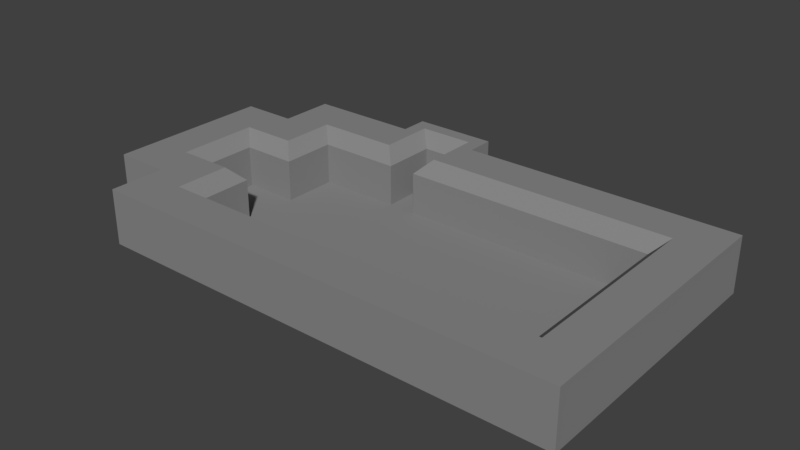 # Source: World1_2.blend  (saved by Blender 2.78.0; exported with 4.5.12 LTS)
import bpy
from mathutils import Matrix  # noqa: F401  (used for matrix-valued properties, if any)

bpy.ops.wm.read_factory_settings(use_empty=True)
scene = bpy.context.scene
scene.name = 'Scene'

# ---- collections
col_collection_1 = bpy.data.collections.new('Collection 1'); scene.collection.children.link(col_collection_1)

# ---- materials (node trees are filled in below, after node groups)
mat_material = bpy.data.materials.new('Material')
mat_material.alpha_threshold = 0.0
mat_material.use_transparent_shadow = False
mat_material.diffuse_color = (0.8, 0.0, 0.0, 1.0)
mat_material.roughness = 0.5
mat_material_001 = bpy.data.materials.new('Material.001')
mat_material_001.alpha_threshold = 0.0
mat_material_001.use_transparent_shadow = False
mat_material_001.diffuse_color = (0.2529, 0.2529, 0.2529, 1.0)
mat_material_001.roughness = 0.5

# ---- material node trees

# ---- world
world_world = bpy.data.worlds.new('World'); scene.world = world_world
world_world.color = (0.05088, 0.05088, 0.05088)
world_world.use_sun_shadow = False
world_world.sun_shadow_jitter_overblur = 0.0
world_world.cycles.sampling_method = 'MANUAL'

# ---- meshes
me_cube_005 = bpy.data.meshes.new('Cube.005')
me_cube_005.from_pydata([(-1.0, -1.0, 0.0), (-1.0, 1.0, 0.0), (8.0, -1.0, 0.0), (3.0, 1.0, 0.0), (3.0, 1.0, 2.0), (10.0, -1.0, 0.0), (10.0, 1.0, 0.0), (10.0, -1.0, 2.0), (10.0, 1.0, 2.0), (8.0, -7.0, 0.0), (10.0, -7.0, 0.0), (10.0, -7.0, 2.0), (3.0, -9.0, 0.0), (3.0, -9.0, 2.0), (10.0, -9.0, 0.0), (10.0, -9.0, 2.0), (-5.0, -7.0, 0.0), (-5.0, -9.0, 0.0), (-5.0, -9.0, 2.0), (-7.0, -7.0, 0.0), (-7.0, -7.0, 2.0), (-7.0, -9.0, 0.0), (-7.0, -9.0, 2.0), (-5.0, -5.0, 0.0), (-7.0, -5.0, 0.0), (-9.0, -7.0, 0.0), (-9.0, -7.0, 2.0), (-9.0, -5.0, 0.0), (-9.0, -5.0, 2.0), (-7.0, -3.0, 0.0), (-9.0, -3.0, 0.0), (-9.0, -3.0, 2.0), (-7.0, -1.0, 0.0), (-7.0, -1.0, 2.0), (-9.0, -1.0, 0.0), (-9.0, -1.0, 2.0), (-5.0, -3.0, 0.0), (-5.0, -1.0, 0.0), (-7.0, 1.0, 0.0), (-7.0, 1.0, 2.0), (-5.0, 1.0, 0.0), (-5.0, 1.0, 2.0), (-3.0, -1.0, 0.0), (-3.0, 1.0, 0.0), (-3.0, 1.0, 2.0), (-2.0, -1.0, 0.0), (-2.0, 1.0, 0.0), (-3.0, 2.0, 0.0), (-3.0, 2.0, 2.0), (-2.0, 2.0, 0.0), (-2.0, 2.0, 2.0), (0.0, 1.0, 0.0), (0.0, 1.0, 2.0), (0.0, 2.0, 0.0), (0.0, 2.0, 2.0), (0.0, -1.0, 0.0), (-1.0, 2.0, 0.0), (-1.0, 2.0, 2.0), (-0.5, -0.5, 2.0), (-1.0, -1.0, 1.5), (-0.5, 1.5, 2.0), (-1.0, 1.0, 1.5), (8.0, -1.0, 1.5), (8.5, -0.5, 2.0), (8.0, -7.0, 1.5), (8.5, -7.5, 2.0), (-5.0, -7.0, 1.5), (-5.5, -7.5, 2.0), (-5.5, -5.5, 2.0), (-5.0, -5.0, 1.5), (-7.0, -5.0, 1.5), (-7.5, -5.5, 2.0), (-7.0, -3.0, 1.5), (-7.5, -2.5, 2.0), (-5.5, -2.5, 2.0), (-5.0, -3.0, 1.5), (-5.0, -1.0, 1.5), (-5.5, -0.5, 2.0), (-3.0, -1.0, 1.5), (-3.0, -0.5, 2.0), (-2.5, -0.5, 2.0), (-2.0, -1.0, 1.5), (-2.0, 1.0, 1.5), (-2.5, 1.5, 2.0), (0.0, -0.5, 2.0), (0.0, -1.0, 1.5)], [], [(51, 3, 2, 55), (55, 2, 62, 85), (62, 2, 9, 64), (2, 3, 6, 5), (0, 55, 85, 59), (5, 6, 8, 7), (3, 4, 8, 6), (5, 7, 11, 10), (7, 63, 65, 11), (13, 65, 67, 18), (4, 63, 7, 8), (64, 9, 16, 66), (2, 5, 10, 9), (13, 12, 14, 15), (10, 11, 15, 14), (9, 10, 14, 12), (66, 16, 23, 69), (18, 67, 20, 22), (12, 13, 18, 17), (9, 12, 17, 16), (11, 65, 13, 15), (20, 19, 21, 22), (16, 17, 21, 19), (17, 18, 22, 21), (20, 67, 68, 71), (70, 24, 29, 72), (16, 19, 24, 23), (24, 19, 25, 27), (69, 23, 24, 70), (25, 26, 28, 27), (28, 71, 73, 31), (19, 20, 26, 25), (24, 27, 30, 29), (30, 31, 35, 34), (27, 28, 31, 30), (72, 29, 36, 75), (20, 71, 28, 26), (33, 32, 34, 35), (29, 30, 34, 32), (37, 32, 38, 40), (33, 73, 74, 77), (76, 37, 42, 78), (75, 36, 37, 76), (31, 73, 33, 35), (29, 32, 37, 36), (38, 39, 41, 40), (32, 33, 39, 38), (33, 77, 41, 39), (41, 77, 79, 44), (42, 43, 46, 45), (78, 42, 45, 81), (37, 40, 43, 42), (40, 41, 44, 43), (44, 83, 50, 48), (44, 79, 80, 83), (81, 45, 46, 82), (49, 50, 57, 56), (47, 48, 50, 49), (43, 44, 48, 47), (46, 43, 47, 49), (52, 51, 53, 54), (1, 56, 53, 51), (56, 57, 54, 53), (3, 51, 52, 4), (60, 58, 84, 52), (61, 82, 46, 1), (1, 51, 55, 0), (46, 49, 56, 1), (50, 83, 60, 57), (52, 84, 63, 4), (54, 57, 60, 52), (58, 60, 61, 59), (85, 62, 63, 84), (65, 63, 62, 64), (64, 66, 67, 65), (71, 68, 69, 70), (68, 67, 66, 69), (70, 72, 73, 71), (77, 74, 75, 76), (72, 75, 74, 73), (79, 77, 76, 78), (83, 80, 81, 82), (80, 79, 78, 81), (82, 61, 60, 83), (59, 85, 84, 58), (1, 0, 59, 61)])
me_cube_005.polygons.foreach_set('material_index', [1, 1, 1, 1, 1, 1, 1, 1, 1, 1, 1, 1, 1, 1, 1, 1, 1, 1, 1, 1, 1, 1, 1, 1, 1, 1, 1, 1, 1, 1, 1, 1, 1, 1, 1, 1, 1, 1, 1, 1, 1, 1, 1, 1, 1, 1, 1, 1, 1, 1, 1, 1, 1, 1, 1, 1, 1, 1, 1, 1, 1, 1, 1, 1, 1, 1, 1, 1, 1, 1, 1, 1, 1, 1, 1, 1, 1, 1, 1, 1, 1, 1, 1, 1, 1, 1])
_uv = me_cube_005.uv_layers.new(name='UVMap')
_uv.uv.foreach_set('vector', [1.09, 1.032, 1.09, 1.032, 1.09, 1.032, 1.09, 1.032, 1.09, 1.032, 1.09, 1.032, 1.09, 1.032, 1.09, 1.032, 1.09, 1.032, 1.09, 1.032, 1.09, 1.032, 1.09, 1.032, 1.09, 1.032, 1.09, 1.032, 1.09, 1.032, 1.09, 1.032, 1.09, 1.032, 1.09, 1.032, 1.09, 1.032, 1.09, 1.032, 1.09, 1.032, 1.09, 1.032, 1.09, 1.032, 1.09, 1.032, 1.09, 1.032, 1.09, 1.032, 1.09, 1.032, 1.09, 1.032, 1.09, 1.032, 1.09, 1.032, 1.09, 1.032, 1.09, 1.032, 1.09, 1.032, 1.09, 1.032, 1.09, 1.032, 1.09, 1.032, 1.09, 1.032, 1.09, 1.032, 1.09, 1.032, 1.09, 1.032, 1.09, 1.032, 1.09, 1.032, 1.09, 1.032, 1.09, 1.032, 1.09, 1.032, 1.09, 1.032, 1.09, 1.032, 1.09, 1.032, 1.09, 1.032, 1.09, 1.032, 1.09, 1.032, 1.09, 1.032, 1.09, 1.032, 1.09, 1.032, 1.09, 1.032, 1.09, 1.032, 1.09, 1.032, 1.09, 1.032, 1.09, 1.032, 1.09, 1.032, 1.09, 1.032, 1.09, 1.032, 1.09, 1.032, 1.09, 1.032, 1.09, 1.032, 1.09, 1.032, 1.09, 1.032, 1.09, 1.032, 1.09, 1.032, 1.09, 1.032, 1.09, 1.032, 1.09, 1.032, 1.09, 1.032, 1.09, 1.032, 1.09, 1.032, 1.09, 1.032, 1.09, 1.032, 1.09, 1.032, 1.09, 1.032, 1.09, 1.032, 1.09, 1.032, 1.09, 1.032, 1.09, 1.032, 1.09, 1.032, 1.09, 1.032, 1.09, 1.032, 1.09, 1.032, 1.09, 1.032, 1.09, 1.032, 1.09, 1.032, 1.09, 1.032, 1.09, 1.032, 1.09, 1.032, 1.09, 1.032, 1.09, 1.032, 1.09, 1.032, 1.09, 1.032, 1.09, 1.032, 1.09, 1.032, 1.09, 1.032, 1.09, 1.032, 1.09, 1.032, 1.09, 1.032, 1.09, 1.032, 1.09, 1.032, 1.09, 1.032, 1.09, 1.032, 1.09, 1.032, 1.09, 1.032, 1.09, 1.032, 1.09, 1.032, 1.09, 1.032, 1.09, 1.032, 1.09, 1.032, 1.09, 1.032, 1.09, 1.032, 1.09, 1.032, 1.09, 1.032, 1.09, 1.032, 1.09, 1.032, 1.09, 1.032, 1.09, 1.032, 1.09, 1.032, 1.09, 1.032, 1.09, 1.032, 1.09, 1.032, 1.09, 1.032, 1.09, 1.032, 1.09, 1.032, 1.09, 1.032, 1.09, 1.032, 1.09, 1.032, 1.09, 1.032, 1.09, 1.032, 1.09, 1.032, 1.09, 1.032, 1.09, 1.032, 1.09, 1.032, 1.09, 1.032, 1.09, 1.032, 1.09, 1.032, 1.09, 1.032, 1.09, 1.032, 1.09, 1.032, 1.09, 1.032, 1.09, 1.032, 1.09, 1.032, 1.09, 1.032, 1.09, 1.032, 1.09, 1.032, 1.09, 1.032, 1.09, 1.032, 1.09, 1.032, 1.09, 1.032, 1.09, 1.032, 1.09, 1.032, 1.09, 1.032, 1.09, 1.032, 1.09, 1.032, 1.09, 1.032, 1.09, 1.032, 1.09, 1.032, 1.09, 1.032, 1.09, 1.032, 1.09, 1.032, 1.09, 1.032, 1.09, 1.032, 1.09, 1.032, 1.09, 1.032, 1.09, 1.032, 1.09, 1.032, 1.09, 1.032, 1.09, 1.032, 1.09, 1.032, 1.09, 1.032, 1.09, 1.032, 1.09, 1.032, 1.09, 1.032, 1.09, 1.032, 1.09, 1.032, 1.09, 1.032, 1.09, 1.032, 1.09, 1.032, 1.09, 1.032, 1.09, 1.032, 1.09, 1.032, 1.09, 1.032, 1.09, 1.032, 1.09, 1.032, 1.09, 1.032, 1.09, 1.032, 1.09, 1.032, 1.09, 1.032, 1.09, 1.032, 1.09, 1.032, 1.09, 1.032, 1.09, 1.032, 1.09, 1.032, 1.09, 1.032, 1.09, 1.032, 1.09, 1.032, 1.09, 1.032, 1.09, 1.032, 1.09, 1.032, 1.09, 1.032, 1.09, 1.032, 1.09, 1.032, 1.09, 1.032, 1.09, 1.032, 1.09, 1.032, 1.09, 1.032, 1.09, 1.032, 1.09, 1.032, 1.09, 1.032, 1.09, 1.032, 1.09, 1.032, 1.09, 1.032, 1.09, 1.032, 1.09, 1.032, 1.09, 1.032, 1.09, 1.032, 1.09, 1.032, 1.09, 1.032, 1.09, 1.032, 1.09, 1.032, 1.09, 1.032, 1.09, 1.032, 1.09, 1.032, 1.09, 1.032, 1.09, 1.032, 1.09, 1.032, 1.09, 1.032, 1.09, 1.032, 1.09, 1.032, 1.09, 1.032, 1.09, 1.032, 1.09, 1.032, 1.09, 1.032, 1.09, 1.032, 1.09, 1.032, 1.09, 1.032, 1.09, 1.032, 1.09, 1.032, 1.09, 1.032, 1.09, 1.032, 1.09, 1.032, 1.09, 1.032, 1.09, 1.032, 1.09, 1.032, 1.09, 1.032, 1.09, 1.032, 1.09, 1.032, 1.09, 1.032, 1.09, 1.032, 1.09, 1.032, 1.09, 1.032, 1.09, 1.032, 1.09, 1.032, 1.09, 1.032, 1.09, 1.032, 1.09, 1.032, 1.09, 1.032, 1.09, 1.032, 1.09, 1.032, 1.09, 1.032, 1.09, 1.032, 1.09, 1.032, 1.09, 1.032, 1.09, 1.032, 1.09, 1.032, 1.09, 1.032, 1.09, 1.032, 1.09, 1.032, 1.09, 1.032, 1.09, 1.032, 1.09, 1.032, 1.09, 1.032, 1.09, 1.032, 1.09, 1.032, 1.09, 1.032, 1.09, 1.032, 1.09, 1.032, 1.09, 1.032, 1.09, 1.032, 1.09, 1.032, 1.09, 1.032, 1.09, 1.032, 1.09, 1.032, 1.09, 1.032, 1.09, 1.032, 1.09, 1.032, 1.09, 1.032, 1.09, 1.032, 1.09, 1.032, 1.09, 1.032, 1.09, 1.032, 1.09, 1.032, 1.09, 1.032, 1.09, 1.032, 1.09, 1.032, 1.09, 1.032, 1.09, 1.032, 1.09, 1.032, 1.09, 1.032, 1.09, 1.032, 1.09, 1.032, 1.09, 1.032, 1.09, 1.032, 1.09, 1.032, 1.09, 1.032, 1.09, 1.032, 1.09, 1.032, 1.09, 1.032, 1.09, 1.032, 1.09, 1.032, 1.09, 1.032, 1.09, 1.032, 1.09, 1.032, 1.09, 1.032, 1.09, 1.032, 1.09, 1.032, 1.09, 1.032, 1.09, 1.032, 1.09, 1.032, 1.09, 1.032, 1.09, 1.032, 1.09, 1.032, 1.09, 1.032, 1.09, 1.032, 1.09, 1.032, 1.09, 1.032, 1.09, 1.032, 1.09, 1.032, 1.09, 1.032, 1.09, 1.032, 1.09, 1.032, 1.09, 1.032, 1.09, 1.032, 1.09, 1.032, 1.09, 1.032, 1.09, 1.032, 1.09, 1.032, 1.09, 1.032, 1.09, 1.032])
me_cube_005.materials.append(mat_material)
me_cube_005.materials.append(mat_material_001)
me_cube_005.use_remesh_preserve_volume = False
me_cube_005.use_remesh_preserve_attributes = False
me_cube_005.use_mirror_vertex_groups = False
me_cube_005.update()
me_cube = bpy.data.meshes.new('Cube')
me_cube.from_pydata([(-2.0, -1.0, 0.0), (-2.0, 1.0, 0.0), (4.0, -1.0, 0.0), (4.0, 1.0, 0.0), (0.0, -1.0, 0.0), (0.0, 1.0, 0.0), (4.0, 3.0, 0.0), (0.0, 3.0, 0.0), (4.0, -3.0, 0.0), (0.0, -3.0, 0.0), (13.0, -1.0, 0.0), (13.0, 1.0, 0.0), (13.0, 3.0, 0.0), (13.0, -3.0, 0.0), (3.0, -1.0, 0.0), (3.0, 1.0, 0.0), (3.0, 3.0, 0.0), (3.0, -3.0, 0.0), (4.0, 5.0, 0.0), (3.0, 5.0, 0.0)], [], [(15, 14, 2, 3), (1, 0, 4, 5), (15, 3, 6, 16), (14, 4, 9, 17), (2, 8, 13, 10), (6, 3, 11, 12), (3, 2, 10, 11), (2, 14, 17, 8), (5, 15, 16, 7), (5, 4, 14, 15), (16, 6, 18, 19)])
me_cube.polygons.foreach_set('material_index', [1, 1, 1, 1, 1, 1, 1, 1, 1, 1, 1])
_uv = me_cube.uv_layers.new(name='UVMap')
_uv.uv.foreach_set('vector', [-1.4, 0.2678, -1.4, -1.258, -0.6398, -1.258, -0.6398, 0.2678, -5.199, 0.2678, -5.199, -1.258, -3.679, -1.258, -3.679, 0.2678, -1.4, 0.2678, -0.6398, 0.2678, -0.6398, 1.794, -1.4, 1.794, -1.4, -1.258, -3.679, -1.258, -3.679, -2.784, -1.4, -2.784, -0.6398, -1.258, -0.6398, -2.784, 6.199, -2.784, 6.199, -1.258, -0.6398, 1.794, -0.6398, 0.2678, 6.199, 0.2678, 6.199, 1.794, -0.6398, 0.2678, -0.6398, -1.258, 6.199, -1.258, 6.199, 0.2678, -0.6398, -1.258, -1.4, -1.258, -1.4, -2.784, -0.6398, -2.784, -3.679, 0.2678, -1.4, 0.2678, -1.4, 1.794, -3.679, 1.794, -3.679, 0.2678, -3.679, -1.258, -1.4, -1.258, -1.4, 0.2678, -1.4, 1.794, -0.6398, 1.794, -0.6398, 3.32, -1.4, 3.32])
me_cube.materials.append(mat_material)
me_cube.materials.append(mat_material_001)
me_cube.use_remesh_preserve_volume = False
me_cube.use_remesh_preserve_attributes = False
me_cube.use_mirror_vertex_groups = False
me_cube.update()

# ---- objects
ob_cube_001 = bpy.data.objects.new('Cube.001', me_cube_005)
ob_cube = bpy.data.objects.new('Cube', me_cube)

# ---- transforms, parenting, visibility, modifiers, constraints
ob_cube_001.location = (5.0, 4.0, 0.0)
ob_cube_001.lineart.crease_threshold = 0.0
ob_cube.location = (0.0, 0.0, 0.0)
ob_cube.lineart.crease_threshold = 0.0

# ---- collection membership
col_collection_1.objects.link(ob_cube_001)
col_collection_1.objects.link(ob_cube)

# ---- scene / render settings (as saved in the file)
scene.frame_start = 1; scene.frame_end = 250; scene.frame_set(174)
scene.render.engine = 'BLENDER_EEVEE_NEXT'
scene.render.image_settings.color_depth = '16'
scene.render.dither_intensity = 0.0
scene.render.film_transparent = True
scene.cycles.use_denoising = False
scene.cycles.samples = 128
scene.cycles.sampling_pattern = 'TABULATED_SOBOL'
scene.cycles.light_sampling_threshold = 0.0
scene.cycles.use_adaptive_sampling = False
scene.cycles.use_light_tree = False
scene.cycles.blur_glossy = 0.0
scene.cycles.sample_clamp_indirect = 0.0
scene.view_settings.view_transform = 'Standard'
bpy.context.view_layer.update()

# ---- added for rendering (the .blend has no active camera and no usable light): camera, sun
cam_auto = bpy.data.cameras.new('AutoCamera')
cam_auto.lens = 50.0
cam_auto.sensor_width = 36.0
cam_auto.clip_end = 1000.0
ob_auto_camera = bpy.data.objects.new('AutoCamera', cam_auto)
scene.collection.objects.link(ob_auto_camera)
ob_auto_camera.location = (25.897, -23.9763, 17.3176)
ob_auto_camera.rotation_euler = (1.09748, -7.21219e-08, 0.694738)
scene.camera = ob_auto_camera
light_auto_sun = bpy.data.lights.new('AutoSun', 'SUN')
light_auto_sun.energy = 3.0
light_auto_sun.angle = 0.0523599
ob_auto_sun = bpy.data.objects.new('AutoSun', light_auto_sun)
scene.collection.objects.link(ob_auto_sun)
ob_auto_sun.rotation_euler = (0.872665, 0.174533, 0.523599)
bpy.context.view_layer.update()
